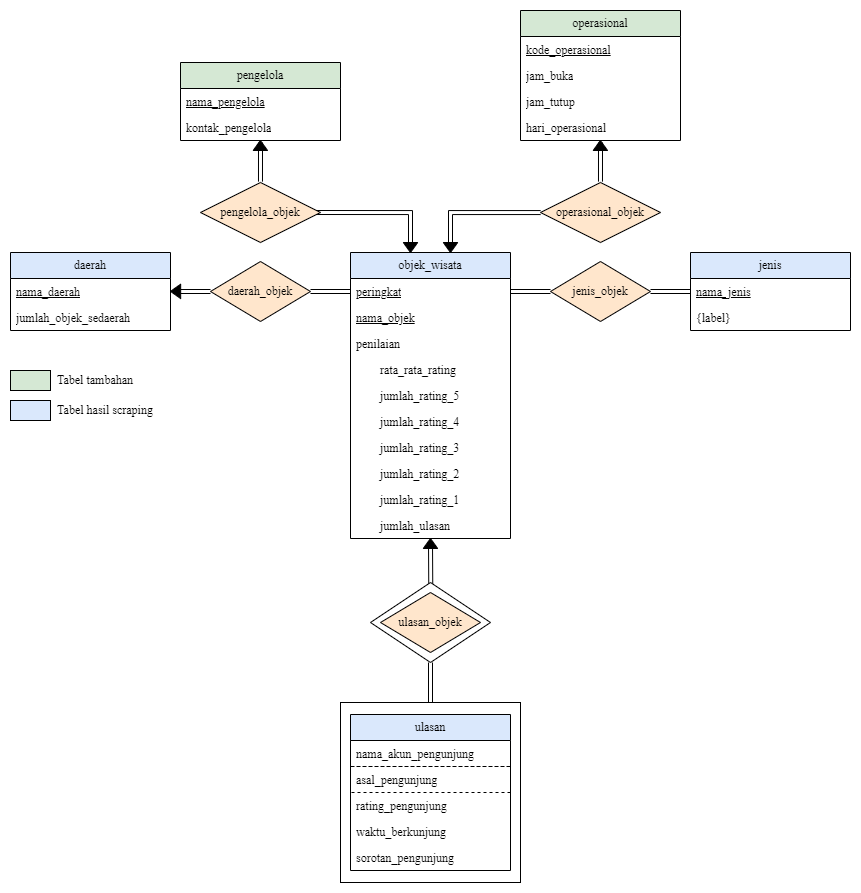

The diagram above was exported from draw.io. Its source (the exported page's mxGraphModel, read from the mxfile embedded in the PNG):
<mxGraphModel dx="934" dy="525" grid="1" gridSize="10" guides="1" tooltips="1" connect="1" arrows="1" fold="1" page="1" pageScale="1" pageWidth="2336" pageHeight="1654" math="0" shadow="0">
  <root>
    <mxCell id="0" />
    <mxCell id="1" parent="0" />
    <mxCell id="h2zSfeCz5pVuT6Lv2sOI-76" value="" style="rhombus;whiteSpace=wrap;html=1;" vertex="1" parent="1">
      <mxGeometry x="740" y="620" width="120" height="80" as="geometry" />
    </mxCell>
    <mxCell id="h2zSfeCz5pVuT6Lv2sOI-65" value="" style="whiteSpace=wrap;html=1;aspect=fixed;" vertex="1" parent="1">
      <mxGeometry x="710" y="740" width="180" height="180" as="geometry" />
    </mxCell>
    <mxCell id="h2zSfeCz5pVuT6Lv2sOI-1" value="jenis" style="swimlane;fontStyle=0;childLayout=stackLayout;horizontal=1;startSize=26;fillColor=#dae8fc;horizontalStack=0;resizeParent=1;resizeParentMax=0;resizeLast=0;collapsible=1;marginBottom=0;whiteSpace=wrap;html=1;fontFamily=Times New Roman;strokeColor=#000000;" vertex="1" parent="1">
      <mxGeometry x="1060" y="290" width="160" height="78" as="geometry" />
    </mxCell>
    <mxCell id="h2zSfeCz5pVuT6Lv2sOI-2" value="&lt;u&gt;nama_jenis&lt;/u&gt;" style="text;strokeColor=none;fillColor=none;align=left;verticalAlign=top;spacingLeft=4;spacingRight=4;overflow=hidden;rotatable=0;points=[[0,0.5],[1,0.5]];portConstraint=eastwest;whiteSpace=wrap;html=1;fontFamily=Times New Roman;fontStyle=0" vertex="1" parent="h2zSfeCz5pVuT6Lv2sOI-1">
      <mxGeometry y="26" width="160" height="26" as="geometry" />
    </mxCell>
    <mxCell id="h2zSfeCz5pVuT6Lv2sOI-3" value="{label}" style="text;strokeColor=none;fillColor=none;align=left;verticalAlign=top;spacingLeft=4;spacingRight=4;overflow=hidden;rotatable=0;points=[[0,0.5],[1,0.5]];portConstraint=eastwest;whiteSpace=wrap;html=1;fontFamily=Times New Roman;fontStyle=0" vertex="1" parent="h2zSfeCz5pVuT6Lv2sOI-1">
      <mxGeometry y="52" width="160" height="26" as="geometry" />
    </mxCell>
    <mxCell id="h2zSfeCz5pVuT6Lv2sOI-4" value="daerah" style="swimlane;fontStyle=0;childLayout=stackLayout;horizontal=1;startSize=26;fillColor=#dae8fc;horizontalStack=0;resizeParent=1;resizeParentMax=0;resizeLast=0;collapsible=1;marginBottom=0;whiteSpace=wrap;html=1;fontFamily=Times New Roman;strokeColor=#000000;" vertex="1" parent="1">
      <mxGeometry x="380" y="290" width="160" height="78" as="geometry" />
    </mxCell>
    <mxCell id="h2zSfeCz5pVuT6Lv2sOI-5" value="&lt;u&gt;nama_daerah&lt;/u&gt;" style="text;strokeColor=none;fillColor=none;align=left;verticalAlign=top;spacingLeft=4;spacingRight=4;overflow=hidden;rotatable=0;points=[[0,0.5],[1,0.5]];portConstraint=eastwest;whiteSpace=wrap;html=1;fontFamily=Times New Roman;fontStyle=0" vertex="1" parent="h2zSfeCz5pVuT6Lv2sOI-4">
      <mxGeometry y="26" width="160" height="26" as="geometry" />
    </mxCell>
    <mxCell id="h2zSfeCz5pVuT6Lv2sOI-6" value="jumlah_objek_sedaerah" style="text;strokeColor=none;fillColor=none;align=left;verticalAlign=top;spacingLeft=4;spacingRight=4;overflow=hidden;rotatable=0;points=[[0,0.5],[1,0.5]];portConstraint=eastwest;whiteSpace=wrap;html=1;fontFamily=Times New Roman;fontStyle=0" vertex="1" parent="h2zSfeCz5pVuT6Lv2sOI-4">
      <mxGeometry y="52" width="160" height="26" as="geometry" />
    </mxCell>
    <mxCell id="h2zSfeCz5pVuT6Lv2sOI-25" value="objek_wisata" style="swimlane;fontStyle=0;childLayout=stackLayout;horizontal=1;startSize=26;fillColor=#dae8fc;horizontalStack=0;resizeParent=1;resizeParentMax=0;resizeLast=0;collapsible=1;marginBottom=0;whiteSpace=wrap;html=1;fontFamily=Times New Roman;strokeColor=#000000;" vertex="1" parent="1">
      <mxGeometry x="720" y="290" width="160" height="286" as="geometry" />
    </mxCell>
    <mxCell id="h2zSfeCz5pVuT6Lv2sOI-26" value="&lt;u&gt;peringkat&lt;/u&gt;" style="text;strokeColor=none;fillColor=none;align=left;verticalAlign=top;spacingLeft=4;spacingRight=4;overflow=hidden;rotatable=0;points=[[0,0.5],[1,0.5]];portConstraint=eastwest;whiteSpace=wrap;html=1;fontFamily=Times New Roman;fontStyle=0" vertex="1" parent="h2zSfeCz5pVuT6Lv2sOI-25">
      <mxGeometry y="26" width="160" height="26" as="geometry" />
    </mxCell>
    <mxCell id="h2zSfeCz5pVuT6Lv2sOI-27" value="&lt;u&gt;nama_objek&lt;/u&gt;" style="text;strokeColor=none;fillColor=none;align=left;verticalAlign=top;spacingLeft=4;spacingRight=4;overflow=hidden;rotatable=0;points=[[0,0.5],[1,0.5]];portConstraint=eastwest;whiteSpace=wrap;html=1;fontFamily=Times New Roman;fontStyle=0" vertex="1" parent="h2zSfeCz5pVuT6Lv2sOI-25">
      <mxGeometry y="52" width="160" height="26" as="geometry" />
    </mxCell>
    <mxCell id="h2zSfeCz5pVuT6Lv2sOI-29" value="penilaian" style="text;strokeColor=none;fillColor=none;align=left;verticalAlign=top;spacingLeft=4;spacingRight=4;overflow=hidden;rotatable=0;points=[[0,0.5],[1,0.5]];portConstraint=eastwest;whiteSpace=wrap;html=1;fontFamily=Times New Roman;fontStyle=0" vertex="1" parent="h2zSfeCz5pVuT6Lv2sOI-25">
      <mxGeometry y="78" width="160" height="26" as="geometry" />
    </mxCell>
    <mxCell id="h2zSfeCz5pVuT6Lv2sOI-30" value="&lt;span style=&quot;white-space: pre;&quot;&gt;&#09;&lt;/span&gt;rata_rata_rating" style="text;strokeColor=none;fillColor=none;align=left;verticalAlign=top;spacingLeft=4;spacingRight=4;overflow=hidden;rotatable=0;points=[[0,0.5],[1,0.5]];portConstraint=eastwest;whiteSpace=wrap;html=1;fontFamily=Times New Roman;fontStyle=0" vertex="1" parent="h2zSfeCz5pVuT6Lv2sOI-25">
      <mxGeometry y="104" width="160" height="26" as="geometry" />
    </mxCell>
    <mxCell id="h2zSfeCz5pVuT6Lv2sOI-34" value="&lt;span style=&quot;white-space: pre;&quot;&gt;&#09;&lt;/span&gt;jumlah_rating_5" style="text;strokeColor=none;fillColor=none;align=left;verticalAlign=top;spacingLeft=4;spacingRight=4;overflow=hidden;rotatable=0;points=[[0,0.5],[1,0.5]];portConstraint=eastwest;whiteSpace=wrap;html=1;fontFamily=Times New Roman;fontStyle=0" vertex="1" parent="h2zSfeCz5pVuT6Lv2sOI-25">
      <mxGeometry y="130" width="160" height="26" as="geometry" />
    </mxCell>
    <mxCell id="h2zSfeCz5pVuT6Lv2sOI-35" value="&lt;span style=&quot;white-space: pre;&quot;&gt;&#09;&lt;/span&gt;jumlah_rating_4" style="text;strokeColor=none;fillColor=none;align=left;verticalAlign=top;spacingLeft=4;spacingRight=4;overflow=hidden;rotatable=0;points=[[0,0.5],[1,0.5]];portConstraint=eastwest;whiteSpace=wrap;html=1;fontFamily=Times New Roman;fontStyle=0" vertex="1" parent="h2zSfeCz5pVuT6Lv2sOI-25">
      <mxGeometry y="156" width="160" height="26" as="geometry" />
    </mxCell>
    <mxCell id="h2zSfeCz5pVuT6Lv2sOI-36" value="&lt;span style=&quot;white-space: pre;&quot;&gt;&#09;&lt;/span&gt;jumlah_rating_3" style="text;strokeColor=none;fillColor=none;align=left;verticalAlign=top;spacingLeft=4;spacingRight=4;overflow=hidden;rotatable=0;points=[[0,0.5],[1,0.5]];portConstraint=eastwest;whiteSpace=wrap;html=1;fontFamily=Times New Roman;fontStyle=0" vertex="1" parent="h2zSfeCz5pVuT6Lv2sOI-25">
      <mxGeometry y="182" width="160" height="26" as="geometry" />
    </mxCell>
    <mxCell id="h2zSfeCz5pVuT6Lv2sOI-37" value="&lt;span style=&quot;white-space: pre;&quot;&gt;&#09;&lt;/span&gt;jumlah_rating_2" style="text;strokeColor=none;fillColor=none;align=left;verticalAlign=top;spacingLeft=4;spacingRight=4;overflow=hidden;rotatable=0;points=[[0,0.5],[1,0.5]];portConstraint=eastwest;whiteSpace=wrap;html=1;fontFamily=Times New Roman;fontStyle=0" vertex="1" parent="h2zSfeCz5pVuT6Lv2sOI-25">
      <mxGeometry y="208" width="160" height="26" as="geometry" />
    </mxCell>
    <mxCell id="h2zSfeCz5pVuT6Lv2sOI-38" value="&lt;span style=&quot;white-space: pre;&quot;&gt;&#09;&lt;/span&gt;jumlah_rating_1" style="text;strokeColor=none;fillColor=none;align=left;verticalAlign=top;spacingLeft=4;spacingRight=4;overflow=hidden;rotatable=0;points=[[0,0.5],[1,0.5]];portConstraint=eastwest;whiteSpace=wrap;html=1;fontFamily=Times New Roman;fontStyle=0" vertex="1" parent="h2zSfeCz5pVuT6Lv2sOI-25">
      <mxGeometry y="234" width="160" height="26" as="geometry" />
    </mxCell>
    <mxCell id="h2zSfeCz5pVuT6Lv2sOI-31" value="&lt;span style=&quot;white-space: pre;&quot;&gt;&#09;&lt;/span&gt;jumlah_ulasan" style="text;strokeColor=none;fillColor=none;align=left;verticalAlign=top;spacingLeft=4;spacingRight=4;overflow=hidden;rotatable=0;points=[[0,0.5],[1,0.5]];portConstraint=eastwest;whiteSpace=wrap;html=1;fontFamily=Times New Roman;fontStyle=0" vertex="1" parent="h2zSfeCz5pVuT6Lv2sOI-25">
      <mxGeometry y="260" width="160" height="26" as="geometry" />
    </mxCell>
    <mxCell id="h2zSfeCz5pVuT6Lv2sOI-43" value="&lt;font face=&quot;Times New Roman&quot;&gt;daerah_objek&lt;/font&gt;" style="rhombus;whiteSpace=wrap;html=1;fillColor=#ffe6cc;strokeColor=#000000;" vertex="1" parent="1">
      <mxGeometry x="580" y="299" width="100" height="60" as="geometry" />
    </mxCell>
    <mxCell id="h2zSfeCz5pVuT6Lv2sOI-44" value="ulasan" style="swimlane;fontStyle=0;childLayout=stackLayout;horizontal=1;startSize=26;fillColor=#dae8fc;horizontalStack=0;resizeParent=1;resizeParentMax=0;resizeLast=0;collapsible=1;marginBottom=0;whiteSpace=wrap;html=1;fontFamily=Times New Roman;strokeColor=#000000;" vertex="1" parent="1">
      <mxGeometry x="720" y="752" width="160" height="156" as="geometry" />
    </mxCell>
    <mxCell id="h2zSfeCz5pVuT6Lv2sOI-45" value="nama_akun_pengunjung" style="text;strokeColor=default;fillColor=none;align=left;verticalAlign=top;spacingLeft=4;spacingRight=4;overflow=hidden;rotatable=0;points=[[0,0.5],[1,0.5]];portConstraint=eastwest;whiteSpace=wrap;html=1;fontFamily=Times New Roman;fontStyle=0;dashed=1;" vertex="1" parent="h2zSfeCz5pVuT6Lv2sOI-44">
      <mxGeometry y="26" width="160" height="26" as="geometry" />
    </mxCell>
    <mxCell id="h2zSfeCz5pVuT6Lv2sOI-46" value="asal_pengunjung" style="text;strokeColor=default;fillColor=none;align=left;verticalAlign=top;spacingLeft=4;spacingRight=4;overflow=hidden;rotatable=0;points=[[0,0.5],[1,0.5]];portConstraint=eastwest;whiteSpace=wrap;html=1;fontFamily=Times New Roman;fontStyle=0;dashed=1;" vertex="1" parent="h2zSfeCz5pVuT6Lv2sOI-44">
      <mxGeometry y="52" width="160" height="26" as="geometry" />
    </mxCell>
    <mxCell id="h2zSfeCz5pVuT6Lv2sOI-52" value="rating_pengunjung" style="text;strokeColor=none;fillColor=none;align=left;verticalAlign=top;spacingLeft=4;spacingRight=4;overflow=hidden;rotatable=0;points=[[0,0.5],[1,0.5]];portConstraint=eastwest;whiteSpace=wrap;html=1;fontFamily=Times New Roman;fontStyle=0" vertex="1" parent="h2zSfeCz5pVuT6Lv2sOI-44">
      <mxGeometry y="78" width="160" height="26" as="geometry" />
    </mxCell>
    <mxCell id="h2zSfeCz5pVuT6Lv2sOI-53" value="waktu_berkunjung" style="text;strokeColor=none;fillColor=none;align=left;verticalAlign=top;spacingLeft=4;spacingRight=4;overflow=hidden;rotatable=0;points=[[0,0.5],[1,0.5]];portConstraint=eastwest;whiteSpace=wrap;html=1;fontFamily=Times New Roman;fontStyle=0" vertex="1" parent="h2zSfeCz5pVuT6Lv2sOI-44">
      <mxGeometry y="104" width="160" height="26" as="geometry" />
    </mxCell>
    <mxCell id="h2zSfeCz5pVuT6Lv2sOI-54" value="sorotan_pengunjung" style="text;strokeColor=none;fillColor=none;align=left;verticalAlign=top;spacingLeft=4;spacingRight=4;overflow=hidden;rotatable=0;points=[[0,0.5],[1,0.5]];portConstraint=eastwest;whiteSpace=wrap;html=1;fontFamily=Times New Roman;fontStyle=0" vertex="1" parent="h2zSfeCz5pVuT6Lv2sOI-44">
      <mxGeometry y="130" width="160" height="26" as="geometry" />
    </mxCell>
    <mxCell id="h2zSfeCz5pVuT6Lv2sOI-61" value="&lt;font face=&quot;Times New Roman&quot;&gt;jenis_objek&lt;/font&gt;" style="rhombus;whiteSpace=wrap;html=1;fillColor=#ffe6cc;strokeColor=#000000;" vertex="1" parent="1">
      <mxGeometry x="920" y="299" width="100" height="60" as="geometry" />
    </mxCell>
    <mxCell id="h2zSfeCz5pVuT6Lv2sOI-62" value="&lt;font face=&quot;Times New Roman&quot;&gt;ulasan_objek&lt;/font&gt;" style="rhombus;whiteSpace=wrap;html=1;fillColor=#ffe6cc;strokeColor=#000000;" vertex="1" parent="1">
      <mxGeometry x="750" y="630" width="100" height="60" as="geometry" />
    </mxCell>
    <mxCell id="h2zSfeCz5pVuT6Lv2sOI-71" value="" style="shape=link;html=1;rounded=0;exitX=0.5;exitY=1;exitDx=0;exitDy=0;entryX=0.5;entryY=0;entryDx=0;entryDy=0;" edge="1" parent="1" source="h2zSfeCz5pVuT6Lv2sOI-76" target="h2zSfeCz5pVuT6Lv2sOI-65">
      <mxGeometry relative="1" as="geometry">
        <mxPoint x="710" y="620" as="sourcePoint" />
        <mxPoint x="870" y="620" as="targetPoint" />
      </mxGeometry>
    </mxCell>
    <mxCell id="h2zSfeCz5pVuT6Lv2sOI-73" value="" style="shape=link;html=1;rounded=0;entryX=0.502;entryY=0.014;entryDx=0;entryDy=0;entryPerimeter=0;" edge="1" parent="1" target="h2zSfeCz5pVuT6Lv2sOI-76">
      <mxGeometry relative="1" as="geometry">
        <mxPoint x="800" y="580" as="sourcePoint" />
        <mxPoint x="810" y="710" as="targetPoint" />
        <Array as="points" />
      </mxGeometry>
    </mxCell>
    <mxCell id="h2zSfeCz5pVuT6Lv2sOI-74" value="" style="shape=mxgraph.arrows2.wedgeArrow;html=1;bendable=0;startWidth=7.199999999999999;fillColor=strokeColor;defaultFillColor=invert;defaultGradientColor=invert;rounded=0;" edge="1" parent="1">
      <mxGeometry width="100" height="100" relative="1" as="geometry">
        <mxPoint x="799.97" y="586" as="sourcePoint" />
        <mxPoint x="799.97" y="576" as="targetPoint" />
      </mxGeometry>
    </mxCell>
    <mxCell id="h2zSfeCz5pVuT6Lv2sOI-77" value="" style="shape=link;html=1;rounded=0;exitX=1;exitY=0.5;exitDx=0;exitDy=0;entryX=0;entryY=0.5;entryDx=0;entryDy=0;" edge="1" parent="1" source="h2zSfeCz5pVuT6Lv2sOI-26" target="h2zSfeCz5pVuT6Lv2sOI-61">
      <mxGeometry width="100" relative="1" as="geometry">
        <mxPoint x="840" y="340" as="sourcePoint" />
        <mxPoint x="940" y="340" as="targetPoint" />
      </mxGeometry>
    </mxCell>
    <mxCell id="h2zSfeCz5pVuT6Lv2sOI-78" value="" style="shape=link;html=1;rounded=0;exitX=1;exitY=0.5;exitDx=0;exitDy=0;entryX=0;entryY=0.5;entryDx=0;entryDy=0;" edge="1" parent="1" source="h2zSfeCz5pVuT6Lv2sOI-61" target="h2zSfeCz5pVuT6Lv2sOI-2">
      <mxGeometry width="100" relative="1" as="geometry">
        <mxPoint x="900" y="339" as="sourcePoint" />
        <mxPoint x="1040" y="329" as="targetPoint" />
      </mxGeometry>
    </mxCell>
    <mxCell id="h2zSfeCz5pVuT6Lv2sOI-79" value="" style="shape=mxgraph.arrows2.wedgeArrow;html=1;bendable=0;startWidth=7.199999999999999;fillColor=strokeColor;defaultFillColor=invert;defaultGradientColor=invert;rounded=0;" edge="1" parent="1">
      <mxGeometry width="100" height="100" relative="1" as="geometry">
        <mxPoint x="550.17" y="328.88" as="sourcePoint" />
        <mxPoint x="540" y="328.88" as="targetPoint" />
      </mxGeometry>
    </mxCell>
    <mxCell id="h2zSfeCz5pVuT6Lv2sOI-80" value="" style="shape=link;html=1;rounded=0;entryX=0;entryY=0.5;entryDx=0;entryDy=0;" edge="1" parent="1" source="h2zSfeCz5pVuT6Lv2sOI-43" target="h2zSfeCz5pVuT6Lv2sOI-26">
      <mxGeometry width="100" relative="1" as="geometry">
        <mxPoint x="610" y="390" as="sourcePoint" />
        <mxPoint x="710" y="390" as="targetPoint" />
      </mxGeometry>
    </mxCell>
    <mxCell id="h2zSfeCz5pVuT6Lv2sOI-82" value="" style="shape=link;html=1;rounded=0;entryX=0;entryY=0.5;entryDx=0;entryDy=0;" edge="1" parent="1" target="h2zSfeCz5pVuT6Lv2sOI-43">
      <mxGeometry width="100" relative="1" as="geometry">
        <mxPoint x="550" y="329" as="sourcePoint" />
        <mxPoint x="650" y="360" as="targetPoint" />
      </mxGeometry>
    </mxCell>
    <mxCell id="h2zSfeCz5pVuT6Lv2sOI-84" value="pengelola" style="swimlane;fontStyle=0;childLayout=stackLayout;horizontal=1;startSize=26;fillColor=#d5e8d4;horizontalStack=0;resizeParent=1;resizeParentMax=0;resizeLast=0;collapsible=1;marginBottom=0;whiteSpace=wrap;html=1;fontFamily=Times New Roman;strokeColor=#000000;" vertex="1" parent="1">
      <mxGeometry x="550" y="100" width="160" height="78" as="geometry" />
    </mxCell>
    <mxCell id="h2zSfeCz5pVuT6Lv2sOI-85" value="&lt;u&gt;nama_pengelola&lt;/u&gt;" style="text;strokeColor=none;fillColor=none;align=left;verticalAlign=top;spacingLeft=4;spacingRight=4;overflow=hidden;rotatable=0;points=[[0,0.5],[1,0.5]];portConstraint=eastwest;whiteSpace=wrap;html=1;fontFamily=Times New Roman;fontStyle=0" vertex="1" parent="h2zSfeCz5pVuT6Lv2sOI-84">
      <mxGeometry y="26" width="160" height="26" as="geometry" />
    </mxCell>
    <mxCell id="h2zSfeCz5pVuT6Lv2sOI-86" value="kontak_pengelola" style="text;strokeColor=none;fillColor=none;align=left;verticalAlign=top;spacingLeft=4;spacingRight=4;overflow=hidden;rotatable=0;points=[[0,0.5],[1,0.5]];portConstraint=eastwest;whiteSpace=wrap;html=1;fontFamily=Times New Roman;fontStyle=0" vertex="1" parent="h2zSfeCz5pVuT6Lv2sOI-84">
      <mxGeometry y="52" width="160" height="26" as="geometry" />
    </mxCell>
    <mxCell id="h2zSfeCz5pVuT6Lv2sOI-94" style="edgeStyle=orthogonalEdgeStyle;rounded=0;orthogonalLoop=1;jettySize=auto;html=1;shape=link;" edge="1" parent="1">
      <mxGeometry relative="1" as="geometry">
        <mxPoint x="679.9999999999999" y="250.00000000000006" as="sourcePoint" />
        <mxPoint x="780" y="280" as="targetPoint" />
        <Array as="points">
          <mxPoint x="780" y="250" />
        </Array>
      </mxGeometry>
    </mxCell>
    <mxCell id="h2zSfeCz5pVuT6Lv2sOI-88" value="&lt;font face=&quot;Times New Roman&quot;&gt;pengelola_objek&lt;/font&gt;" style="rhombus;whiteSpace=wrap;html=1;fillColor=#ffe6cc;strokeColor=#000000;" vertex="1" parent="1">
      <mxGeometry x="570" y="220" width="120" height="60" as="geometry" />
    </mxCell>
    <mxCell id="h2zSfeCz5pVuT6Lv2sOI-90" value="" style="shape=link;html=1;rounded=0;entryX=0.502;entryY=0.014;entryDx=0;entryDy=0;entryPerimeter=0;" edge="1" parent="1">
      <mxGeometry relative="1" as="geometry">
        <mxPoint x="630" y="180" as="sourcePoint" />
        <mxPoint x="629.9799999999998" y="219.1199999999999" as="targetPoint" />
        <Array as="points" />
      </mxGeometry>
    </mxCell>
    <mxCell id="h2zSfeCz5pVuT6Lv2sOI-91" value="" style="shape=mxgraph.arrows2.wedgeArrow;html=1;bendable=0;startWidth=7.199999999999999;fillColor=strokeColor;defaultFillColor=invert;defaultGradientColor=invert;rounded=0;" edge="1" parent="1">
      <mxGeometry width="100" height="100" relative="1" as="geometry">
        <mxPoint x="629.87" y="188" as="sourcePoint" />
        <mxPoint x="629.87" y="178" as="targetPoint" />
      </mxGeometry>
    </mxCell>
    <mxCell id="h2zSfeCz5pVuT6Lv2sOI-92" value="" style="shape=mxgraph.arrows2.wedgeArrow;html=1;bendable=0;startWidth=7.199999999999999;fillColor=strokeColor;defaultFillColor=invert;defaultGradientColor=invert;rounded=0;" edge="1" parent="1">
      <mxGeometry width="100" height="100" relative="1" as="geometry">
        <mxPoint x="780" y="280" as="sourcePoint" />
        <mxPoint x="780" y="290" as="targetPoint" />
      </mxGeometry>
    </mxCell>
    <mxCell id="h2zSfeCz5pVuT6Lv2sOI-95" value="operasional" style="swimlane;fontStyle=0;childLayout=stackLayout;horizontal=1;startSize=26;fillColor=#d5e8d4;horizontalStack=0;resizeParent=1;resizeParentMax=0;resizeLast=0;collapsible=1;marginBottom=0;whiteSpace=wrap;html=1;fontFamily=Times New Roman;strokeColor=#000000;" vertex="1" parent="1">
      <mxGeometry x="890" y="48" width="160" height="130" as="geometry" />
    </mxCell>
    <mxCell id="h2zSfeCz5pVuT6Lv2sOI-96" value="&lt;u&gt;kode_operasional&lt;/u&gt;" style="text;strokeColor=none;fillColor=none;align=left;verticalAlign=top;spacingLeft=4;spacingRight=4;overflow=hidden;rotatable=0;points=[[0,0.5],[1,0.5]];portConstraint=eastwest;whiteSpace=wrap;html=1;fontFamily=Times New Roman;fontStyle=0" vertex="1" parent="h2zSfeCz5pVuT6Lv2sOI-95">
      <mxGeometry y="26" width="160" height="26" as="geometry" />
    </mxCell>
    <mxCell id="h2zSfeCz5pVuT6Lv2sOI-97" value="jam_buka" style="text;strokeColor=none;fillColor=none;align=left;verticalAlign=top;spacingLeft=4;spacingRight=4;overflow=hidden;rotatable=0;points=[[0,0.5],[1,0.5]];portConstraint=eastwest;whiteSpace=wrap;html=1;fontFamily=Times New Roman;fontStyle=0" vertex="1" parent="h2zSfeCz5pVuT6Lv2sOI-95">
      <mxGeometry y="52" width="160" height="26" as="geometry" />
    </mxCell>
    <mxCell id="h2zSfeCz5pVuT6Lv2sOI-98" value="jam_tutup" style="text;strokeColor=none;fillColor=none;align=left;verticalAlign=top;spacingLeft=4;spacingRight=4;overflow=hidden;rotatable=0;points=[[0,0.5],[1,0.5]];portConstraint=eastwest;whiteSpace=wrap;html=1;fontFamily=Times New Roman;fontStyle=0" vertex="1" parent="h2zSfeCz5pVuT6Lv2sOI-95">
      <mxGeometry y="78" width="160" height="26" as="geometry" />
    </mxCell>
    <mxCell id="h2zSfeCz5pVuT6Lv2sOI-99" value="hari_operasional" style="text;strokeColor=none;fillColor=none;align=left;verticalAlign=top;spacingLeft=4;spacingRight=4;overflow=hidden;rotatable=0;points=[[0,0.5],[1,0.5]];portConstraint=eastwest;whiteSpace=wrap;html=1;fontFamily=Times New Roman;fontStyle=0" vertex="1" parent="h2zSfeCz5pVuT6Lv2sOI-95">
      <mxGeometry y="104" width="160" height="26" as="geometry" />
    </mxCell>
    <mxCell id="h2zSfeCz5pVuT6Lv2sOI-104" style="edgeStyle=orthogonalEdgeStyle;rounded=0;orthogonalLoop=1;jettySize=auto;html=1;shape=link;" edge="1" parent="1" source="h2zSfeCz5pVuT6Lv2sOI-100">
      <mxGeometry relative="1" as="geometry">
        <mxPoint x="820" y="280" as="targetPoint" />
        <Array as="points">
          <mxPoint x="820" y="250" />
        </Array>
      </mxGeometry>
    </mxCell>
    <mxCell id="h2zSfeCz5pVuT6Lv2sOI-100" value="&lt;font face=&quot;Times New Roman&quot;&gt;operasional_objek&lt;/font&gt;" style="rhombus;whiteSpace=wrap;html=1;fillColor=#ffe6cc;strokeColor=#000000;" vertex="1" parent="1">
      <mxGeometry x="910" y="220" width="120" height="60" as="geometry" />
    </mxCell>
    <mxCell id="h2zSfeCz5pVuT6Lv2sOI-101" value="" style="shape=link;html=1;rounded=0;entryX=0.502;entryY=0.014;entryDx=0;entryDy=0;entryPerimeter=0;" edge="1" parent="1">
      <mxGeometry relative="1" as="geometry">
        <mxPoint x="970" y="180" as="sourcePoint" />
        <mxPoint x="969.9799999999998" y="219.1199999999999" as="targetPoint" />
        <Array as="points" />
      </mxGeometry>
    </mxCell>
    <mxCell id="h2zSfeCz5pVuT6Lv2sOI-102" value="" style="shape=mxgraph.arrows2.wedgeArrow;html=1;bendable=0;startWidth=7.199999999999999;fillColor=strokeColor;defaultFillColor=invert;defaultGradientColor=invert;rounded=0;" edge="1" parent="1">
      <mxGeometry width="100" height="100" relative="1" as="geometry">
        <mxPoint x="969.87" y="188" as="sourcePoint" />
        <mxPoint x="969.87" y="178" as="targetPoint" />
      </mxGeometry>
    </mxCell>
    <mxCell id="h2zSfeCz5pVuT6Lv2sOI-103" value="" style="shape=mxgraph.arrows2.wedgeArrow;html=1;bendable=0;startWidth=7.199999999999999;fillColor=strokeColor;defaultFillColor=invert;defaultGradientColor=invert;rounded=0;" edge="1" parent="1">
      <mxGeometry width="100" height="100" relative="1" as="geometry">
        <mxPoint x="820" y="280" as="sourcePoint" />
        <mxPoint x="820" y="290" as="targetPoint" />
      </mxGeometry>
    </mxCell>
    <mxCell id="h2zSfeCz5pVuT6Lv2sOI-105" value="" style="rounded=0;whiteSpace=wrap;html=1;fillColor=#d5e8d4;strokeColor=#000000;fontFamily=Times New Roman;" vertex="1" parent="1">
      <mxGeometry x="380" y="408" width="40" height="20" as="geometry" />
    </mxCell>
    <mxCell id="h2zSfeCz5pVuT6Lv2sOI-106" value="Tabel tambahan" style="text;html=1;strokeColor=none;fillColor=none;align=center;verticalAlign=middle;whiteSpace=wrap;rounded=0;fontFamily=Times New Roman;" vertex="1" parent="1">
      <mxGeometry x="420" y="403" width="90" height="30" as="geometry" />
    </mxCell>
    <mxCell id="h2zSfeCz5pVuT6Lv2sOI-107" value="" style="rounded=0;whiteSpace=wrap;html=1;fillColor=#dae8fc;strokeColor=#000000;fontFamily=Times New Roman;" vertex="1" parent="1">
      <mxGeometry x="380" y="438" width="40" height="20" as="geometry" />
    </mxCell>
    <mxCell id="h2zSfeCz5pVuT6Lv2sOI-108" value="Tabel hasil scraping" style="text;html=1;strokeColor=none;fillColor=none;align=center;verticalAlign=middle;whiteSpace=wrap;rounded=0;fontFamily=Times New Roman;" vertex="1" parent="1">
      <mxGeometry x="420" y="433" width="110" height="30" as="geometry" />
    </mxCell>
  </root>
</mxGraphModel>